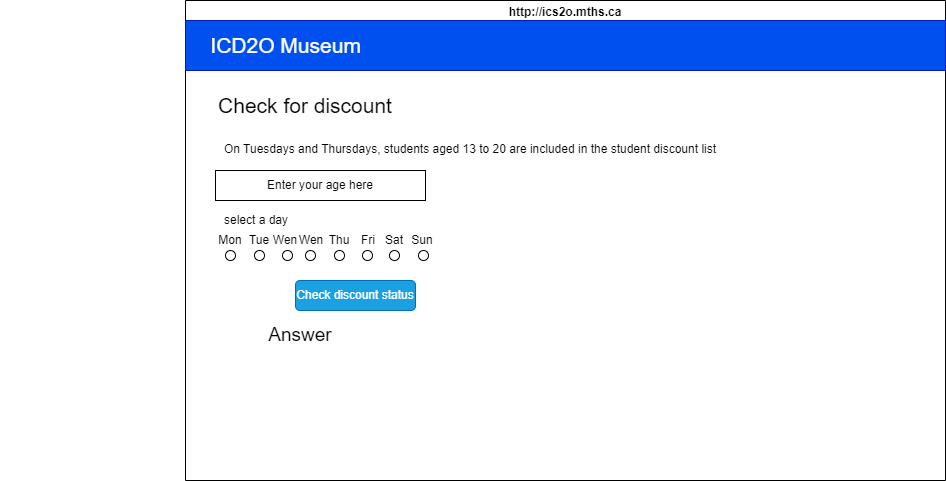

The diagram above was exported from draw.io. Its source (the exported page's mxGraphModel, read from the mxfile embedded in the PNG):
<mxGraphModel dx="1723" dy="346" grid="1" gridSize="10" guides="1" tooltips="1" connect="1" arrows="1" fold="1" page="1" pageScale="1" pageWidth="850" pageHeight="1100" math="0" shadow="0">
  <root>
    <mxCell id="0" />
    <mxCell id="1" parent="0" />
    <mxCell id="7" value="http://ics2o.mths.ca" style="swimlane;whiteSpace=wrap;html=1;fontColor=#000000;" parent="1" vertex="1">
      <mxGeometry y="40" width="760" height="480" as="geometry" />
    </mxCell>
    <mxCell id="8" value="&lt;span style=&quot;font-size: 21px;&quot;&gt;&amp;nbsp; &amp;nbsp; ICD2O Museum&lt;/span&gt;" style="rounded=0;whiteSpace=wrap;html=1;fillColor=#0050ef;fontColor=#ffffff;strokeColor=#001DBC;align=left;" parent="7" vertex="1">
      <mxGeometry y="20" width="760" height="50" as="geometry" />
    </mxCell>
    <mxCell id="9" value="&lt;font color=&quot;#000000&quot;&gt;&lt;span style=&quot;font-size: 12px;&quot;&gt;select a day&lt;/span&gt;&lt;/font&gt;" style="text;html=1;align=center;verticalAlign=middle;whiteSpace=wrap;rounded=0;fontSize=21;" parent="7" vertex="1">
      <mxGeometry x="-14" y="200" width="170" height="31" as="geometry" />
    </mxCell>
    <mxCell id="10" value="&lt;font color=&quot;#000000&quot;&gt;Check for discount&lt;/font&gt;" style="text;html=1;strokeColor=none;fillColor=none;align=center;verticalAlign=middle;whiteSpace=wrap;rounded=0;fontSize=21;" parent="7" vertex="1">
      <mxGeometry x="-185" y="90" width="610" height="30" as="geometry" />
    </mxCell>
    <mxCell id="13" value="Check discount status" style="rounded=1;whiteSpace=wrap;html=1;fontSize=12;fontColor=#ffffff;fillColor=#1ba1e2;strokeColor=#006EAF;" parent="7" vertex="1">
      <mxGeometry x="110" y="280" width="120" height="30" as="geometry" />
    </mxCell>
    <mxCell id="14" value="&lt;font style=&quot;font-size: 19px;&quot;&gt;Answer&lt;/font&gt;" style="text;html=1;strokeColor=none;fillColor=none;align=center;verticalAlign=middle;whiteSpace=wrap;rounded=0;fontSize=12;fontColor=#000000;" parent="7" vertex="1">
      <mxGeometry x="40" y="320" width="150" height="30" as="geometry" />
    </mxCell>
    <mxCell id="12" value="&lt;font color=&quot;#000000&quot;&gt;Enter your age here&lt;/font&gt;" style="rounded=0;whiteSpace=wrap;html=1;fontSize=12;fillColor=none;" parent="7" vertex="1">
      <mxGeometry x="30" y="170" width="210" height="30" as="geometry" />
    </mxCell>
    <mxCell id="17" value="" style="ellipse;whiteSpace=wrap;html=1;aspect=fixed;" parent="7" vertex="1">
      <mxGeometry x="40" y="250" width="10" height="10" as="geometry" />
    </mxCell>
    <mxCell id="18" value="Mon" style="text;html=1;strokeColor=none;fillColor=none;align=center;verticalAlign=middle;whiteSpace=wrap;rounded=0;fontColor=#000000;" parent="7" vertex="1">
      <mxGeometry x="15" y="225" width="60" height="30" as="geometry" />
    </mxCell>
    <mxCell id="27" value="Fri" style="text;html=1;strokeColor=none;fillColor=none;align=center;verticalAlign=middle;whiteSpace=wrap;rounded=0;fontColor=#050505;" parent="7" vertex="1">
      <mxGeometry x="153" y="225" width="60" height="30" as="geometry" />
    </mxCell>
    <mxCell id="35" value="&lt;span style=&quot;color: rgba(0, 0, 0, 0); font-family: monospace; font-size: 0px; text-align: start;&quot;&gt;%3CmxGraphModel%3E%3Croot%3E%3CmxCell%20id%3D%220%22%2F%3E%3CmxCell%20id%3D%221%22%20parent%3D%220%22%2F%3E%3CmxCell%20id%3D%222%22%20value%3D%22%26lt%3Bfont%20color%3D%26quot%3B%23000000%26quot%3B%26gt%3BWen%26lt%3B%2Ffont%26gt%3B%22%20style%3D%22text%3Bhtml%3D1%3BstrokeColor%3Dnone%3BfillColor%3Dnone%3Balign%3Dcenter%3BverticalAlign%3Dmiddle%3BwhiteSpace%3Dwrap%3Brounded%3D0%3B%22%20vertex%3D%221%22%20parent%3D%221%22%3E%3CmxGeometry%20x%3D%2296%22%20y%3D%22265%22%20width%3D%2260%22%20height%3D%2230%22%20as%3D%22geometry%22%2F%3E%3C%2FmxCell%3E%3C%2Froot%3E%3C%2FmxGraphModel%3E&lt;/span&gt;" style="text;html=1;strokeColor=none;fillColor=none;align=center;verticalAlign=middle;whiteSpace=wrap;rounded=0;" parent="7" vertex="1">
      <mxGeometry x="120" y="280" width="60" height="30" as="geometry" />
    </mxCell>
    <mxCell id="16" value="&lt;font color=&quot;#000000&quot; style=&quot;font-size: 12px;&quot;&gt;On Tuesdays and Thursdays, students aged 13 to 20 are included in the student discount list&lt;/font&gt;" style="text;html=1;align=center;verticalAlign=middle;whiteSpace=wrap;rounded=0;fontSize=21;" parent="1" vertex="1">
      <mxGeometry x="-50" y="170" width="670" height="30" as="geometry" />
    </mxCell>
    <mxCell id="19" value="" style="ellipse;whiteSpace=wrap;html=1;aspect=fixed;" parent="1" vertex="1">
      <mxGeometry x="69" y="290" width="10" height="10" as="geometry" />
    </mxCell>
    <mxCell id="20" value="Tue" style="text;html=1;strokeColor=none;fillColor=none;align=center;verticalAlign=middle;whiteSpace=wrap;rounded=0;fontColor=#000000;" parent="1" vertex="1">
      <mxGeometry x="44" y="265" width="60" height="30" as="geometry" />
    </mxCell>
    <mxCell id="21" value="" style="ellipse;whiteSpace=wrap;html=1;aspect=fixed;" parent="1" vertex="1">
      <mxGeometry x="97" y="290" width="10" height="10" as="geometry" />
    </mxCell>
    <mxCell id="22" value="Wen" style="text;html=1;strokeColor=none;fillColor=none;align=center;verticalAlign=middle;whiteSpace=wrap;rounded=0;fontColor=#0a0a0a;" parent="1" vertex="1">
      <mxGeometry x="70" y="265" width="60" height="30" as="geometry" />
    </mxCell>
    <mxCell id="23" value="" style="ellipse;whiteSpace=wrap;html=1;aspect=fixed;" parent="1" vertex="1">
      <mxGeometry x="120" y="290" width="10" height="10" as="geometry" />
    </mxCell>
    <mxCell id="24" value="" style="ellipse;whiteSpace=wrap;html=1;aspect=fixed;" parent="1" vertex="1">
      <mxGeometry x="149" y="290" width="10" height="10" as="geometry" />
    </mxCell>
    <mxCell id="25" value="Thu" style="text;html=1;strokeColor=none;fillColor=none;align=center;verticalAlign=middle;whiteSpace=wrap;rounded=0;fontColor=#000000;" parent="1" vertex="1">
      <mxGeometry x="124" y="265" width="60" height="30" as="geometry" />
    </mxCell>
    <mxCell id="26" value="" style="ellipse;whiteSpace=wrap;html=1;aspect=fixed;" parent="1" vertex="1">
      <mxGeometry x="177" y="290" width="10" height="10" as="geometry" />
    </mxCell>
    <mxCell id="28" value="&lt;font color=&quot;#000000&quot;&gt;Wen&lt;/font&gt;" style="text;html=1;strokeColor=none;fillColor=none;align=center;verticalAlign=middle;whiteSpace=wrap;rounded=0;" parent="1" vertex="1">
      <mxGeometry x="96" y="265" width="60" height="30" as="geometry" />
    </mxCell>
    <mxCell id="30" value="" style="ellipse;whiteSpace=wrap;html=1;aspect=fixed;" parent="1" vertex="1">
      <mxGeometry x="204" y="290" width="10" height="10" as="geometry" />
    </mxCell>
    <mxCell id="31" value="Sat" style="text;html=1;strokeColor=none;fillColor=none;align=center;verticalAlign=middle;whiteSpace=wrap;rounded=0;fontColor=#000000;" parent="1" vertex="1">
      <mxGeometry x="179" y="265" width="60" height="30" as="geometry" />
    </mxCell>
    <mxCell id="32" value="" style="ellipse;whiteSpace=wrap;html=1;aspect=fixed;" parent="1" vertex="1">
      <mxGeometry x="233" y="290" width="10" height="10" as="geometry" />
    </mxCell>
    <mxCell id="33" value="Sun" style="text;html=1;strokeColor=none;fillColor=none;align=center;verticalAlign=middle;whiteSpace=wrap;rounded=0;fontColor=#000000;" parent="1" vertex="1">
      <mxGeometry x="207" y="265" width="60" height="30" as="geometry" />
    </mxCell>
  </root>
</mxGraphModel>